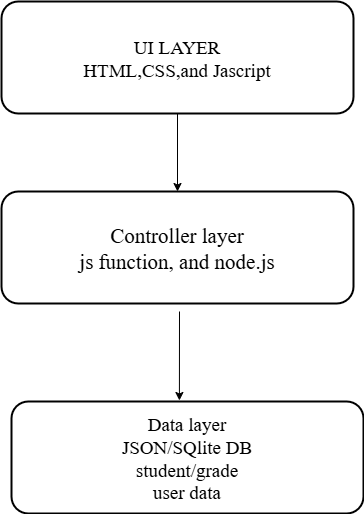

The diagram above was exported from draw.io. Its source (the exported page's mxGraphModel, read from the mxfile embedded in the PNG):
<mxGraphModel dx="526" dy="412" grid="1" gridSize="10" guides="1" tooltips="1" connect="1" arrows="1" fold="1" page="1" pageScale="1" pageWidth="850" pageHeight="1100" math="0" shadow="0">
  <root>
    <mxCell id="0" />
    <mxCell id="1" parent="0" />
    <mxCell id="t8QMmrZUIDqJVhNvkswf-1" value="UI LAYER&lt;div&gt;HTML,CSS,and Jascript&lt;/div&gt;" style="rounded=1;whiteSpace=wrap;html=1;fontFamily=Times New Roman;fontSize=19;spacing=6;spacingTop=3;strokeWidth=2;" parent="1" vertex="1">
      <mxGeometry x="280" y="40" width="352" height="112" as="geometry" />
    </mxCell>
    <mxCell id="t8QMmrZUIDqJVhNvkswf-2" value="Controller layer&lt;div&gt;js function, and node.js&lt;/div&gt;" style="rounded=1;whiteSpace=wrap;html=1;fontFamily=Times New Roman;fontSize=21;spacing=6;spacingTop=3;strokeWidth=2;labelBackgroundColor=none;" parent="1" vertex="1">
      <mxGeometry x="280" y="230" width="352" height="112" as="geometry" />
    </mxCell>
    <mxCell id="t8QMmrZUIDqJVhNvkswf-3" value="Data layer&lt;div&gt;JSON/SQlite DB&lt;/div&gt;&lt;div&gt;student/grade&lt;/div&gt;&lt;div&gt;user data&lt;/div&gt;" style="rounded=1;whiteSpace=wrap;html=1;fontFamily=Times New Roman;fontSize=19;spacing=6;spacingTop=3;strokeWidth=2;" parent="1" vertex="1">
      <mxGeometry x="290" y="440" width="352" height="112" as="geometry" />
    </mxCell>
    <mxCell id="t8QMmrZUIDqJVhNvkswf-4" value="" style="endArrow=classic;html=1;rounded=0;entryX=0.5;entryY=0;entryDx=0;entryDy=0;" parent="1" source="t8QMmrZUIDqJVhNvkswf-1" target="t8QMmrZUIDqJVhNvkswf-2" edge="1">
      <mxGeometry width="50" height="50" relative="1" as="geometry">
        <mxPoint x="400" y="510" as="sourcePoint" />
        <mxPoint x="450" y="460" as="targetPoint" />
      </mxGeometry>
    </mxCell>
    <mxCell id="t8QMmrZUIDqJVhNvkswf-6" value="" style="endArrow=classic;html=1;rounded=0;entryX=0.477;entryY=-0.009;entryDx=0;entryDy=0;entryPerimeter=0;" parent="1" target="t8QMmrZUIDqJVhNvkswf-3" edge="1">
      <mxGeometry width="50" height="50" relative="1" as="geometry">
        <mxPoint x="458" y="350" as="sourcePoint" />
        <mxPoint x="466" y="330" as="targetPoint" />
      </mxGeometry>
    </mxCell>
  </root>
</mxGraphModel>